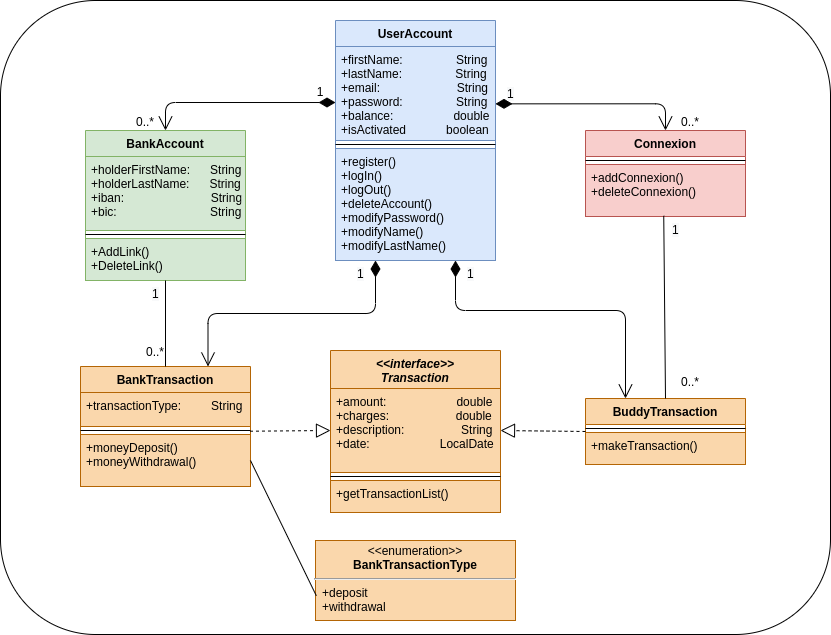

The diagram above was exported from draw.io. Its source (the exported page's mxGraphModel, read from the mxfile embedded in the PNG):
<mxGraphModel dx="2249" dy="1985" grid="1" gridSize="10" guides="1" tooltips="1" connect="1" arrows="1" fold="1" page="1" pageScale="1" pageWidth="827" pageHeight="1169" background="#FFFFFF" math="0" shadow="0">
  <root>
    <mxCell id="WIyWlLk6GJQsqaUBKTNV-0" />
    <mxCell id="WIyWlLk6GJQsqaUBKTNV-1" parent="WIyWlLk6GJQsqaUBKTNV-0" />
    <mxCell id="ugZ9J6S-ha2hiVcjziRy-0" value="" style="rounded=1;whiteSpace=wrap;html=1;" parent="WIyWlLk6GJQsqaUBKTNV-1" vertex="1">
      <mxGeometry x="-75" y="-640" width="830" height="634" as="geometry" />
    </mxCell>
    <mxCell id="W2nX14cgLMJjw7g8Pbrj-20" value="UserAccount" style="swimlane;fontStyle=1;align=center;verticalAlign=top;childLayout=stackLayout;horizontal=1;startSize=26;horizontalStack=0;resizeParent=1;resizeParentMax=0;resizeLast=0;collapsible=1;marginBottom=0;fillColor=#dae8fc;strokeColor=#6c8ebf;" parent="WIyWlLk6GJQsqaUBKTNV-1" vertex="1">
      <mxGeometry x="260" y="-620" width="160" height="240" as="geometry" />
    </mxCell>
    <mxCell id="W2nX14cgLMJjw7g8Pbrj-21" value="+firstName:                String&#10;+lastName:                String&#10;+email:                       String&#10;+password:                String&#10;+balance:                  double&#10;+isActivated            boolean" style="text;strokeColor=#6c8ebf;fillColor=#dae8fc;align=left;verticalAlign=top;spacingLeft=4;spacingRight=4;overflow=hidden;rotatable=0;points=[[0,0.5],[1,0.5]];portConstraint=eastwest;" parent="W2nX14cgLMJjw7g8Pbrj-20" vertex="1">
      <mxGeometry y="26" width="160" height="94" as="geometry" />
    </mxCell>
    <mxCell id="W2nX14cgLMJjw7g8Pbrj-22" value="" style="line;strokeWidth=1;fillColor=none;align=left;verticalAlign=middle;spacingTop=-1;spacingLeft=3;spacingRight=3;rotatable=0;labelPosition=right;points=[];portConstraint=eastwest;" parent="W2nX14cgLMJjw7g8Pbrj-20" vertex="1">
      <mxGeometry y="120" width="160" height="8" as="geometry" />
    </mxCell>
    <mxCell id="W2nX14cgLMJjw7g8Pbrj-23" value="+register()&#10;+logIn()&#10;+logOut()&#10;+deleteAccount()&#10;+modifyPassword()&#10;+modifyName()&#10;+modifyLastName()" style="text;strokeColor=#6c8ebf;fillColor=#dae8fc;align=left;verticalAlign=top;spacingLeft=4;spacingRight=4;overflow=hidden;rotatable=0;points=[[0,0.5],[1,0.5]];portConstraint=eastwest;" parent="W2nX14cgLMJjw7g8Pbrj-20" vertex="1">
      <mxGeometry y="128" width="160" height="112" as="geometry" />
    </mxCell>
    <mxCell id="W2nX14cgLMJjw7g8Pbrj-36" value="BankAccount" style="swimlane;fontStyle=1;align=center;verticalAlign=top;childLayout=stackLayout;horizontal=1;startSize=26;horizontalStack=0;resizeParent=1;resizeParentMax=0;resizeLast=0;collapsible=1;marginBottom=0;fillColor=#d5e8d4;strokeColor=#82b366;" parent="WIyWlLk6GJQsqaUBKTNV-1" vertex="1">
      <mxGeometry x="10" y="-510" width="160" height="150" as="geometry" />
    </mxCell>
    <mxCell id="W2nX14cgLMJjw7g8Pbrj-37" value="+holderFirstName:      String&#10;+holderLastName:      String&#10;+iban:                          String&#10;+bic:                            String&#10;" style="text;strokeColor=#82b366;fillColor=#d5e8d4;align=left;verticalAlign=top;spacingLeft=4;spacingRight=4;overflow=hidden;rotatable=0;points=[[0,0.5],[1,0.5]];portConstraint=eastwest;" parent="W2nX14cgLMJjw7g8Pbrj-36" vertex="1">
      <mxGeometry y="26" width="160" height="74" as="geometry" />
    </mxCell>
    <mxCell id="W2nX14cgLMJjw7g8Pbrj-38" value="" style="line;strokeWidth=1;fillColor=none;align=left;verticalAlign=middle;spacingTop=-1;spacingLeft=3;spacingRight=3;rotatable=0;labelPosition=right;points=[];portConstraint=eastwest;" parent="W2nX14cgLMJjw7g8Pbrj-36" vertex="1">
      <mxGeometry y="100" width="160" height="8" as="geometry" />
    </mxCell>
    <mxCell id="W2nX14cgLMJjw7g8Pbrj-39" value="+AddLink()&#10;+DeleteLink()" style="text;strokeColor=#82b366;fillColor=#d5e8d4;align=left;verticalAlign=top;spacingLeft=4;spacingRight=4;overflow=hidden;rotatable=0;points=[[0,0.5],[1,0.5]];portConstraint=eastwest;" parent="W2nX14cgLMJjw7g8Pbrj-36" vertex="1">
      <mxGeometry y="108" width="160" height="42" as="geometry" />
    </mxCell>
    <mxCell id="W2nX14cgLMJjw7g8Pbrj-50" value="0..*" style="text;html=1;strokeColor=none;fillColor=none;align=center;verticalAlign=middle;whiteSpace=wrap;rounded=0;" parent="WIyWlLk6GJQsqaUBKTNV-1" vertex="1">
      <mxGeometry x="60" y="-520" width="20" as="geometry" />
    </mxCell>
    <mxCell id="W2nX14cgLMJjw7g8Pbrj-51" value="1" style="text;html=1;strokeColor=none;fillColor=none;align=center;verticalAlign=middle;whiteSpace=wrap;rounded=0;" parent="WIyWlLk6GJQsqaUBKTNV-1" vertex="1">
      <mxGeometry x="235" y="-550" width="20" height="1" as="geometry" />
    </mxCell>
    <mxCell id="W2nX14cgLMJjw7g8Pbrj-56" value="BankTransaction" style="swimlane;fontStyle=1;align=center;verticalAlign=top;childLayout=stackLayout;horizontal=1;startSize=26;horizontalStack=0;resizeParent=1;resizeParentMax=0;resizeLast=0;collapsible=1;marginBottom=0;fillColor=#fad7ac;strokeColor=#b46504;" parent="WIyWlLk6GJQsqaUBKTNV-1" vertex="1">
      <mxGeometry x="5" y="-274" width="170" height="120" as="geometry" />
    </mxCell>
    <mxCell id="W2nX14cgLMJjw7g8Pbrj-57" value="+transactionType:         String" style="text;strokeColor=#b46504;fillColor=#fad7ac;align=left;verticalAlign=top;spacingLeft=4;spacingRight=4;overflow=hidden;rotatable=0;points=[[0,0.5],[1,0.5]];portConstraint=eastwest;" parent="W2nX14cgLMJjw7g8Pbrj-56" vertex="1">
      <mxGeometry y="26" width="170" height="34" as="geometry" />
    </mxCell>
    <mxCell id="W2nX14cgLMJjw7g8Pbrj-58" value="" style="line;strokeWidth=1;fillColor=none;align=left;verticalAlign=middle;spacingTop=-1;spacingLeft=3;spacingRight=3;rotatable=0;labelPosition=right;points=[];portConstraint=eastwest;" parent="W2nX14cgLMJjw7g8Pbrj-56" vertex="1">
      <mxGeometry y="60" width="170" height="8" as="geometry" />
    </mxCell>
    <mxCell id="W2nX14cgLMJjw7g8Pbrj-59" value="+moneyDeposit()&#10;+moneyWithdrawal()" style="text;strokeColor=#b46504;fillColor=#fad7ac;align=left;verticalAlign=top;spacingLeft=4;spacingRight=4;overflow=hidden;rotatable=0;points=[[0,0.5],[1,0.5]];portConstraint=eastwest;" parent="W2nX14cgLMJjw7g8Pbrj-56" vertex="1">
      <mxGeometry y="68" width="170" height="52" as="geometry" />
    </mxCell>
    <mxCell id="1TpetxGqmFI2YaLYltmw-23" value="Connexion" style="swimlane;fontStyle=1;align=center;verticalAlign=top;childLayout=stackLayout;horizontal=1;startSize=26;horizontalStack=0;resizeParent=1;resizeParentMax=0;resizeLast=0;collapsible=1;marginBottom=0;fillColor=#f8cecc;strokeColor=#b85450;" parent="WIyWlLk6GJQsqaUBKTNV-1" vertex="1">
      <mxGeometry x="510" y="-510" width="160" height="86" as="geometry" />
    </mxCell>
    <mxCell id="1TpetxGqmFI2YaLYltmw-25" value="" style="line;strokeWidth=1;fillColor=none;align=left;verticalAlign=middle;spacingTop=-1;spacingLeft=3;spacingRight=3;rotatable=0;labelPosition=right;points=[];portConstraint=eastwest;" parent="1TpetxGqmFI2YaLYltmw-23" vertex="1">
      <mxGeometry y="26" width="160" height="8" as="geometry" />
    </mxCell>
    <mxCell id="1TpetxGqmFI2YaLYltmw-26" value="+addConnexion()&#10;+deleteConnexion()" style="text;strokeColor=#b85450;fillColor=#f8cecc;align=left;verticalAlign=top;spacingLeft=4;spacingRight=4;overflow=hidden;rotatable=0;points=[[0,0.5],[1,0.5]];portConstraint=eastwest;" parent="1TpetxGqmFI2YaLYltmw-23" vertex="1">
      <mxGeometry y="34" width="160" height="52" as="geometry" />
    </mxCell>
    <mxCell id="XEd8p53ZtmYn50p9Tm-Q-9" value="" style="endArrow=open;html=1;endSize=12;startArrow=diamondThin;startSize=14;startFill=1;edgeStyle=orthogonalEdgeStyle;align=left;verticalAlign=bottom;exitX=0;exitY=0.596;exitDx=0;exitDy=0;exitPerimeter=0;entryX=0.5;entryY=0;entryDx=0;entryDy=0;" parent="WIyWlLk6GJQsqaUBKTNV-1" source="W2nX14cgLMJjw7g8Pbrj-21" target="W2nX14cgLMJjw7g8Pbrj-36" edge="1">
      <mxGeometry x="-0.68" y="31" relative="1" as="geometry">
        <mxPoint x="230" y="-510" as="sourcePoint" />
        <mxPoint x="80" y="-530" as="targetPoint" />
        <mxPoint as="offset" />
      </mxGeometry>
    </mxCell>
    <mxCell id="XEd8p53ZtmYn50p9Tm-Q-11" value="&lt;&lt;interface&gt;&gt;&#10;Transaction" style="swimlane;fontStyle=3;align=center;verticalAlign=top;childLayout=stackLayout;horizontal=1;startSize=38;horizontalStack=0;resizeParent=1;resizeParentMax=0;resizeLast=0;collapsible=1;marginBottom=0;fillColor=#fad7ac;strokeColor=#b46504;" parent="WIyWlLk6GJQsqaUBKTNV-1" vertex="1">
      <mxGeometry x="255" y="-290" width="170" height="162" as="geometry" />
    </mxCell>
    <mxCell id="XEd8p53ZtmYn50p9Tm-Q-12" value="+amount:                     double&#10;+charges:                    double&#10;+description:                 String&#10;+date:                     LocalDate" style="text;strokeColor=#b46504;fillColor=#fad7ac;align=left;verticalAlign=top;spacingLeft=4;spacingRight=4;overflow=hidden;rotatable=0;points=[[0,0.5],[1,0.5]];portConstraint=eastwest;" parent="XEd8p53ZtmYn50p9Tm-Q-11" vertex="1">
      <mxGeometry y="38" width="170" height="84" as="geometry" />
    </mxCell>
    <mxCell id="XEd8p53ZtmYn50p9Tm-Q-13" value="" style="line;strokeWidth=1;fillColor=none;align=left;verticalAlign=middle;spacingTop=-1;spacingLeft=3;spacingRight=3;rotatable=0;labelPosition=right;points=[];portConstraint=eastwest;" parent="XEd8p53ZtmYn50p9Tm-Q-11" vertex="1">
      <mxGeometry y="122" width="170" height="8" as="geometry" />
    </mxCell>
    <mxCell id="XEd8p53ZtmYn50p9Tm-Q-14" value="+getTransactionList()&#10;" style="text;strokeColor=#b46504;fillColor=#fad7ac;align=left;verticalAlign=top;spacingLeft=4;spacingRight=4;overflow=hidden;rotatable=0;points=[[0,0.5],[1,0.5]];portConstraint=eastwest;" parent="XEd8p53ZtmYn50p9Tm-Q-11" vertex="1">
      <mxGeometry y="130" width="170" height="32" as="geometry" />
    </mxCell>
    <mxCell id="XEd8p53ZtmYn50p9Tm-Q-36" value="BuddyTransaction" style="swimlane;fontStyle=1;align=center;verticalAlign=top;childLayout=stackLayout;horizontal=1;startSize=26;horizontalStack=0;resizeParent=1;resizeParentMax=0;resizeLast=0;collapsible=1;marginBottom=0;fillColor=#fad7ac;strokeColor=#b46504;" parent="WIyWlLk6GJQsqaUBKTNV-1" vertex="1">
      <mxGeometry x="510" y="-242" width="160" height="66" as="geometry" />
    </mxCell>
    <mxCell id="XEd8p53ZtmYn50p9Tm-Q-38" value="" style="line;strokeWidth=1;fillColor=none;align=left;verticalAlign=middle;spacingTop=-1;spacingLeft=3;spacingRight=3;rotatable=0;labelPosition=right;points=[];portConstraint=eastwest;" parent="XEd8p53ZtmYn50p9Tm-Q-36" vertex="1">
      <mxGeometry y="26" width="160" height="8" as="geometry" />
    </mxCell>
    <mxCell id="XEd8p53ZtmYn50p9Tm-Q-39" value="+makeTransaction()&#10;" style="text;strokeColor=#b46504;fillColor=#fad7ac;align=left;verticalAlign=top;spacingLeft=4;spacingRight=4;overflow=hidden;rotatable=0;points=[[0,0.5],[1,0.5]];portConstraint=eastwest;" parent="XEd8p53ZtmYn50p9Tm-Q-36" vertex="1">
      <mxGeometry y="34" width="160" height="32" as="geometry" />
    </mxCell>
    <mxCell id="XEd8p53ZtmYn50p9Tm-Q-45" value="&lt;p style=&quot;margin: 0px ; margin-top: 4px ; text-align: center&quot;&gt;&amp;lt;&amp;lt;enumeration&amp;gt;&amp;gt;&lt;br&gt;&lt;b&gt;BankTransactionType&lt;/b&gt;&lt;/p&gt;&lt;hr&gt;&lt;p style=&quot;margin: 0px ; margin-left: 8px ; text-align: left&quot;&gt;&lt;span class=&quot;VIiyi&quot; lang=&quot;en&quot;&gt;+deposit&lt;/span&gt;&lt;/p&gt;&lt;p style=&quot;margin: 0px ; margin-left: 8px ; text-align: left&quot;&gt;+withdrawal&amp;nbsp;&lt;br&gt;&lt;/p&gt;" style="shape=rect;html=1;overflow=fill;whiteSpace=wrap;fillColor=#fad7ac;strokeColor=#b46504;" parent="WIyWlLk6GJQsqaUBKTNV-1" vertex="1">
      <mxGeometry x="240" y="-100" width="200" height="80" as="geometry" />
    </mxCell>
    <mxCell id="XEd8p53ZtmYn50p9Tm-Q-47" value="" style="endArrow=none;html=1;rounded=0;exitX=1;exitY=0.5;exitDx=0;exitDy=0;entryX=0.004;entryY=0.69;entryDx=0;entryDy=0;entryPerimeter=0;" parent="WIyWlLk6GJQsqaUBKTNV-1" source="W2nX14cgLMJjw7g8Pbrj-59" target="XEd8p53ZtmYn50p9Tm-Q-45" edge="1">
      <mxGeometry relative="1" as="geometry">
        <mxPoint x="110" y="-110" as="sourcePoint" />
        <mxPoint x="270" y="-110" as="targetPoint" />
      </mxGeometry>
    </mxCell>
    <mxCell id="XEd8p53ZtmYn50p9Tm-Q-53" value="" style="endArrow=open;html=1;endSize=12;startArrow=diamondThin;startSize=14;startFill=1;edgeStyle=orthogonalEdgeStyle;align=left;verticalAlign=bottom;exitX=1;exitY=0.61;exitDx=0;exitDy=0;entryX=0.5;entryY=0;entryDx=0;entryDy=0;exitPerimeter=0;" parent="WIyWlLk6GJQsqaUBKTNV-1" source="W2nX14cgLMJjw7g8Pbrj-21" target="1TpetxGqmFI2YaLYltmw-23" edge="1">
      <mxGeometry x="-0.9032" y="10" relative="1" as="geometry">
        <mxPoint x="421" y="-512" as="sourcePoint" />
        <mxPoint x="571" y="-379" as="targetPoint" />
        <mxPoint as="offset" />
      </mxGeometry>
    </mxCell>
    <mxCell id="XEd8p53ZtmYn50p9Tm-Q-54" value="0..*" style="text;html=1;strokeColor=none;fillColor=none;align=center;verticalAlign=middle;whiteSpace=wrap;rounded=0;" parent="WIyWlLk6GJQsqaUBKTNV-1" vertex="1">
      <mxGeometry x="605" y="-520" width="20" as="geometry" />
    </mxCell>
    <mxCell id="ytRReU6BQRkq0wPxeTZF-5" value="&lt;meta charset=&quot;utf-8&quot;&gt;&lt;span style=&quot;color: rgb(0, 0, 0); font-family: helvetica; font-size: 12px; font-style: normal; font-weight: 400; letter-spacing: normal; text-align: center; text-indent: 0px; text-transform: none; word-spacing: 0px; background-color: rgb(248, 249, 250); display: inline; float: none;&quot;&gt;1&lt;/span&gt;" style="text;whiteSpace=wrap;html=1;" parent="WIyWlLk6GJQsqaUBKTNV-1" vertex="1">
      <mxGeometry x="430" y="-560" width="10" height="30" as="geometry" />
    </mxCell>
    <mxCell id="ytRReU6BQRkq0wPxeTZF-6" value="" style="endArrow=none;html=1;rounded=0;entryX=0.489;entryY=0.987;entryDx=0;entryDy=0;entryPerimeter=0;exitX=0.5;exitY=0;exitDx=0;exitDy=0;" parent="WIyWlLk6GJQsqaUBKTNV-1" source="XEd8p53ZtmYn50p9Tm-Q-36" target="1TpetxGqmFI2YaLYltmw-26" edge="1">
      <mxGeometry relative="1" as="geometry">
        <mxPoint x="370" y="-310" as="sourcePoint" />
        <mxPoint x="530" y="-310" as="targetPoint" />
      </mxGeometry>
    </mxCell>
    <mxCell id="ytRReU6BQRkq0wPxeTZF-7" value="" style="endArrow=block;dashed=1;endFill=0;endSize=12;html=1;entryX=1;entryY=0.5;entryDx=0;entryDy=0;exitX=0;exitY=0.5;exitDx=0;exitDy=0;" parent="WIyWlLk6GJQsqaUBKTNV-1" source="XEd8p53ZtmYn50p9Tm-Q-36" target="XEd8p53ZtmYn50p9Tm-Q-12" edge="1">
      <mxGeometry width="160" relative="1" as="geometry">
        <mxPoint x="510" y="-230" as="sourcePoint" />
        <mxPoint x="350" y="-340" as="targetPoint" />
      </mxGeometry>
    </mxCell>
    <mxCell id="ytRReU6BQRkq0wPxeTZF-8" value="" style="endArrow=block;dashed=1;endFill=0;endSize=12;html=1;exitX=0.997;exitY=0.589;exitDx=0;exitDy=0;exitPerimeter=0;entryX=0;entryY=0.5;entryDx=0;entryDy=0;" parent="WIyWlLk6GJQsqaUBKTNV-1" source="W2nX14cgLMJjw7g8Pbrj-58" target="XEd8p53ZtmYn50p9Tm-Q-12" edge="1">
      <mxGeometry width="160" relative="1" as="geometry">
        <mxPoint x="200" y="-330" as="sourcePoint" />
        <mxPoint x="360" y="-330" as="targetPoint" />
      </mxGeometry>
    </mxCell>
    <mxCell id="ytRReU6BQRkq0wPxeTZF-9" value="" style="endArrow=open;html=1;endSize=12;startArrow=diamondThin;startSize=14;startFill=1;edgeStyle=orthogonalEdgeStyle;align=left;verticalAlign=bottom;exitX=0.25;exitY=1;exitDx=0;exitDy=0;entryX=0.75;entryY=0;entryDx=0;entryDy=0;" parent="WIyWlLk6GJQsqaUBKTNV-1" source="W2nX14cgLMJjw7g8Pbrj-20" target="W2nX14cgLMJjw7g8Pbrj-56" edge="1">
      <mxGeometry x="-0.68" y="31" relative="1" as="geometry">
        <mxPoint x="260" y="-329.9759999999999" as="sourcePoint" />
        <mxPoint x="90" y="-302" as="targetPoint" />
        <mxPoint as="offset" />
      </mxGeometry>
    </mxCell>
    <mxCell id="ytRReU6BQRkq0wPxeTZF-10" value="" style="endArrow=open;html=1;endSize=12;startArrow=diamondThin;startSize=14;startFill=1;edgeStyle=orthogonalEdgeStyle;align=left;verticalAlign=bottom;exitX=0.75;exitY=1;exitDx=0;exitDy=0;entryX=0.25;entryY=0;entryDx=0;entryDy=0;" parent="WIyWlLk6GJQsqaUBKTNV-1" source="W2nX14cgLMJjw7g8Pbrj-20" target="XEd8p53ZtmYn50p9Tm-Q-36" edge="1">
      <mxGeometry x="-0.68" y="31" relative="1" as="geometry">
        <mxPoint x="447.5" y="-340" as="sourcePoint" />
        <mxPoint x="280" y="-234" as="targetPoint" />
        <mxPoint as="offset" />
        <Array as="points">
          <mxPoint x="380" y="-330" />
          <mxPoint x="550" y="-330" />
        </Array>
      </mxGeometry>
    </mxCell>
    <mxCell id="ytRReU6BQRkq0wPxeTZF-14" value="&lt;meta charset=&quot;utf-8&quot;&gt;&lt;span style=&quot;color: rgb(0, 0, 0); font-family: helvetica; font-size: 12px; font-style: normal; font-weight: 400; letter-spacing: normal; text-align: center; text-indent: 0px; text-transform: none; word-spacing: 0px; background-color: rgb(248, 249, 250); display: inline; float: none;&quot;&gt;1&lt;/span&gt;" style="text;whiteSpace=wrap;html=1;" parent="WIyWlLk6GJQsqaUBKTNV-1" vertex="1">
      <mxGeometry x="280" y="-380" width="10" height="30" as="geometry" />
    </mxCell>
    <mxCell id="ytRReU6BQRkq0wPxeTZF-15" value="&lt;meta charset=&quot;utf-8&quot;&gt;&lt;span style=&quot;color: rgb(0, 0, 0); font-family: helvetica; font-size: 12px; font-style: normal; font-weight: 400; letter-spacing: normal; text-align: center; text-indent: 0px; text-transform: none; word-spacing: 0px; background-color: rgb(248, 249, 250); display: inline; float: none;&quot;&gt;1&lt;/span&gt;" style="text;whiteSpace=wrap;html=1;" parent="WIyWlLk6GJQsqaUBKTNV-1" vertex="1">
      <mxGeometry x="390" y="-380" width="10" height="30" as="geometry" />
    </mxCell>
    <mxCell id="ytRReU6BQRkq0wPxeTZF-16" value="" style="endArrow=none;html=1;rounded=0;entryX=0.5;entryY=1;entryDx=0;entryDy=0;exitX=0.5;exitY=0;exitDx=0;exitDy=0;" parent="WIyWlLk6GJQsqaUBKTNV-1" source="W2nX14cgLMJjw7g8Pbrj-56" target="W2nX14cgLMJjw7g8Pbrj-36" edge="1">
      <mxGeometry relative="1" as="geometry">
        <mxPoint x="-38.24000000000001" y="-127.32" as="sourcePoint" />
        <mxPoint x="-40" y="-309.9959999999999" as="targetPoint" />
      </mxGeometry>
    </mxCell>
    <mxCell id="ytRReU6BQRkq0wPxeTZF-18" value="0..*" style="text;html=1;strokeColor=none;fillColor=none;align=center;verticalAlign=middle;whiteSpace=wrap;rounded=0;" parent="WIyWlLk6GJQsqaUBKTNV-1" vertex="1">
      <mxGeometry x="70" y="-290" width="20" as="geometry" />
    </mxCell>
    <mxCell id="ytRReU6BQRkq0wPxeTZF-19" value="0..*" style="text;html=1;strokeColor=none;fillColor=none;align=center;verticalAlign=middle;whiteSpace=wrap;rounded=0;" parent="WIyWlLk6GJQsqaUBKTNV-1" vertex="1">
      <mxGeometry x="605" y="-260" width="20" as="geometry" />
    </mxCell>
    <mxCell id="ytRReU6BQRkq0wPxeTZF-20" value="&lt;meta charset=&quot;utf-8&quot;&gt;&lt;span style=&quot;color: rgb(0, 0, 0); font-family: helvetica; font-size: 12px; font-style: normal; font-weight: 400; letter-spacing: normal; text-align: center; text-indent: 0px; text-transform: none; word-spacing: 0px; background-color: rgb(248, 249, 250); display: inline; float: none;&quot;&gt;1&lt;/span&gt;" style="text;whiteSpace=wrap;html=1;" parent="WIyWlLk6GJQsqaUBKTNV-1" vertex="1">
      <mxGeometry x="75" y="-360" width="10" height="30" as="geometry" />
    </mxCell>
    <mxCell id="ytRReU6BQRkq0wPxeTZF-21" value="&lt;meta charset=&quot;utf-8&quot;&gt;&lt;span style=&quot;color: rgb(0, 0, 0); font-family: helvetica; font-size: 12px; font-style: normal; font-weight: 400; letter-spacing: normal; text-align: center; text-indent: 0px; text-transform: none; word-spacing: 0px; background-color: rgb(248, 249, 250); display: inline; float: none;&quot;&gt;1&lt;/span&gt;" style="text;whiteSpace=wrap;html=1;" parent="WIyWlLk6GJQsqaUBKTNV-1" vertex="1">
      <mxGeometry x="595" y="-424" width="10" height="30" as="geometry" />
    </mxCell>
  </root>
</mxGraphModel>